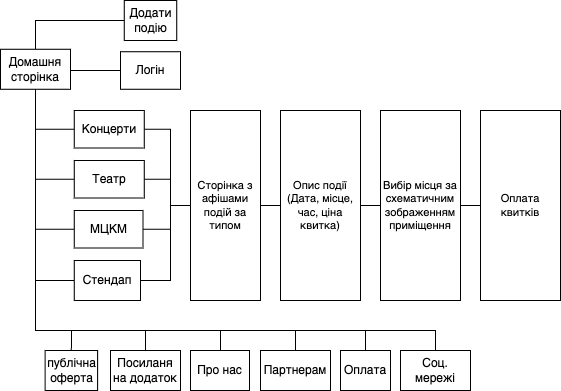

The diagram above was exported from draw.io. Its source (the exported page's mxGraphModel, read from the mxfile embedded in the PNG):
<mxGraphModel dx="1026" dy="572" grid="1" gridSize="10" guides="1" tooltips="1" connect="1" arrows="1" fold="1" page="1" pageScale="1" pageWidth="827" pageHeight="1169" math="0" shadow="0">
  <root>
    <mxCell id="0" />
    <mxCell id="1" parent="0" />
    <mxCell id="nZK5iMbM1COX2znpRVDf-27" style="edgeStyle=orthogonalEdgeStyle;shape=connector;rounded=0;orthogonalLoop=1;jettySize=auto;html=1;entryX=0;entryY=0.5;entryDx=0;entryDy=0;labelBackgroundColor=default;strokeColor=default;align=center;verticalAlign=middle;fontFamily=Helvetica;fontSize=11;fontColor=default;endArrow=none;endFill=0;" edge="1" parent="1" source="nZK5iMbM1COX2znpRVDf-1" target="nZK5iMbM1COX2znpRVDf-5">
      <mxGeometry relative="1" as="geometry">
        <Array as="points">
          <mxPoint x="95" y="70" />
        </Array>
      </mxGeometry>
    </mxCell>
    <mxCell id="nZK5iMbM1COX2znpRVDf-28" style="edgeStyle=orthogonalEdgeStyle;shape=connector;rounded=0;orthogonalLoop=1;jettySize=auto;html=1;labelBackgroundColor=default;strokeColor=default;align=center;verticalAlign=middle;fontFamily=Helvetica;fontSize=11;fontColor=default;endArrow=none;endFill=0;" edge="1" parent="1" source="nZK5iMbM1COX2znpRVDf-1" target="nZK5iMbM1COX2znpRVDf-4">
      <mxGeometry relative="1" as="geometry">
        <Array as="points">
          <mxPoint x="140" y="120" />
          <mxPoint x="140" y="120" />
        </Array>
      </mxGeometry>
    </mxCell>
    <mxCell id="nZK5iMbM1COX2znpRVDf-29" style="edgeStyle=orthogonalEdgeStyle;shape=connector;rounded=0;orthogonalLoop=1;jettySize=auto;html=1;entryX=0;entryY=0.5;entryDx=0;entryDy=0;labelBackgroundColor=default;strokeColor=default;align=center;verticalAlign=middle;fontFamily=Helvetica;fontSize=11;fontColor=default;endArrow=none;endFill=0;" edge="1" parent="1" source="nZK5iMbM1COX2znpRVDf-1" target="nZK5iMbM1COX2znpRVDf-7">
      <mxGeometry relative="1" as="geometry">
        <Array as="points">
          <mxPoint x="95" y="179" />
        </Array>
      </mxGeometry>
    </mxCell>
    <mxCell id="nZK5iMbM1COX2znpRVDf-34" style="edgeStyle=orthogonalEdgeStyle;shape=connector;rounded=0;orthogonalLoop=1;jettySize=auto;html=1;labelBackgroundColor=default;strokeColor=default;align=center;verticalAlign=middle;fontFamily=Helvetica;fontSize=11;fontColor=default;endArrow=none;endFill=0;entryX=0.5;entryY=0;entryDx=0;entryDy=0;" edge="1" parent="1" source="nZK5iMbM1COX2znpRVDf-1" target="nZK5iMbM1COX2znpRVDf-24">
      <mxGeometry relative="1" as="geometry">
        <Array as="points">
          <mxPoint x="95" y="380" />
          <mxPoint x="131" y="380" />
        </Array>
      </mxGeometry>
    </mxCell>
    <mxCell id="nZK5iMbM1COX2znpRVDf-41" style="edgeStyle=orthogonalEdgeStyle;shape=connector;rounded=0;orthogonalLoop=1;jettySize=auto;html=1;entryX=0.5;entryY=0;entryDx=0;entryDy=0;labelBackgroundColor=default;strokeColor=default;align=center;verticalAlign=middle;fontFamily=Helvetica;fontSize=11;fontColor=default;endArrow=none;endFill=0;" edge="1" parent="1" source="nZK5iMbM1COX2znpRVDf-1" target="nZK5iMbM1COX2znpRVDf-40">
      <mxGeometry relative="1" as="geometry">
        <Array as="points">
          <mxPoint x="95" y="380" />
          <mxPoint x="205" y="380" />
        </Array>
      </mxGeometry>
    </mxCell>
    <mxCell id="nZK5iMbM1COX2znpRVDf-45" style="edgeStyle=orthogonalEdgeStyle;shape=connector;rounded=0;orthogonalLoop=1;jettySize=auto;html=1;labelBackgroundColor=default;strokeColor=default;align=center;verticalAlign=middle;fontFamily=Helvetica;fontSize=11;fontColor=default;endArrow=none;endFill=0;entryX=0.508;entryY=0;entryDx=0;entryDy=0;entryPerimeter=0;" edge="1" parent="1" source="nZK5iMbM1COX2znpRVDf-1" target="nZK5iMbM1COX2znpRVDf-42">
      <mxGeometry relative="1" as="geometry">
        <Array as="points">
          <mxPoint x="95" y="380" />
          <mxPoint x="280" y="380" />
        </Array>
      </mxGeometry>
    </mxCell>
    <mxCell id="nZK5iMbM1COX2znpRVDf-46" style="edgeStyle=orthogonalEdgeStyle;shape=connector;rounded=0;orthogonalLoop=1;jettySize=auto;html=1;labelBackgroundColor=default;strokeColor=default;align=center;verticalAlign=middle;fontFamily=Helvetica;fontSize=11;fontColor=default;endArrow=none;endFill=0;entryX=0.5;entryY=0;entryDx=0;entryDy=0;" edge="1" parent="1" source="nZK5iMbM1COX2znpRVDf-1" target="nZK5iMbM1COX2znpRVDf-43">
      <mxGeometry relative="1" as="geometry">
        <Array as="points">
          <mxPoint x="95" y="380" />
          <mxPoint x="355" y="380" />
        </Array>
      </mxGeometry>
    </mxCell>
    <mxCell id="nZK5iMbM1COX2znpRVDf-47" style="edgeStyle=orthogonalEdgeStyle;shape=connector;rounded=0;orthogonalLoop=1;jettySize=auto;html=1;labelBackgroundColor=default;strokeColor=default;align=center;verticalAlign=middle;fontFamily=Helvetica;fontSize=11;fontColor=default;endArrow=none;endFill=0;entryX=0.5;entryY=0;entryDx=0;entryDy=0;" edge="1" parent="1" source="nZK5iMbM1COX2znpRVDf-1" target="nZK5iMbM1COX2znpRVDf-44">
      <mxGeometry relative="1" as="geometry">
        <Array as="points">
          <mxPoint x="95" y="380" />
          <mxPoint x="425" y="380" />
        </Array>
      </mxGeometry>
    </mxCell>
    <mxCell id="nZK5iMbM1COX2znpRVDf-49" style="edgeStyle=orthogonalEdgeStyle;shape=connector;rounded=0;orthogonalLoop=1;jettySize=auto;html=1;labelBackgroundColor=default;strokeColor=default;align=center;verticalAlign=middle;fontFamily=Helvetica;fontSize=11;fontColor=default;endArrow=none;endFill=0;entryX=0.5;entryY=0;entryDx=0;entryDy=0;" edge="1" parent="1" source="nZK5iMbM1COX2znpRVDf-1" target="nZK5iMbM1COX2znpRVDf-48">
      <mxGeometry relative="1" as="geometry">
        <Array as="points">
          <mxPoint x="95" y="380" />
          <mxPoint x="495" y="380" />
        </Array>
      </mxGeometry>
    </mxCell>
    <mxCell id="nZK5iMbM1COX2znpRVDf-1" value="Домашня сторінка" style="rounded=0;whiteSpace=wrap;html=1;" vertex="1" parent="1">
      <mxGeometry x="60" y="98.75" width="70" height="40" as="geometry" />
    </mxCell>
    <mxCell id="nZK5iMbM1COX2znpRVDf-36" style="edgeStyle=orthogonalEdgeStyle;shape=connector;rounded=0;orthogonalLoop=1;jettySize=auto;html=1;labelBackgroundColor=default;strokeColor=default;align=center;verticalAlign=middle;fontFamily=Helvetica;fontSize=11;fontColor=default;endArrow=none;endFill=0;" edge="1" parent="1" source="nZK5iMbM1COX2znpRVDf-7" target="nZK5iMbM1COX2znpRVDf-35">
      <mxGeometry relative="1" as="geometry">
        <Array as="points">
          <mxPoint x="230" y="179" />
          <mxPoint x="230" y="255" />
        </Array>
      </mxGeometry>
    </mxCell>
    <mxCell id="nZK5iMbM1COX2znpRVDf-7" value="Концерти" style="rounded=0;whiteSpace=wrap;html=1;" vertex="1" parent="1">
      <mxGeometry x="133.75" y="160" width="70" height="37.5" as="geometry" />
    </mxCell>
    <mxCell id="nZK5iMbM1COX2znpRVDf-37" style="edgeStyle=orthogonalEdgeStyle;shape=connector;rounded=0;orthogonalLoop=1;jettySize=auto;html=1;labelBackgroundColor=default;strokeColor=default;align=center;verticalAlign=middle;fontFamily=Helvetica;fontSize=11;fontColor=default;endArrow=none;endFill=0;" edge="1" parent="1" source="nZK5iMbM1COX2znpRVDf-9" target="nZK5iMbM1COX2znpRVDf-35">
      <mxGeometry relative="1" as="geometry">
        <Array as="points">
          <mxPoint x="230" y="229" />
          <mxPoint x="230" y="255" />
        </Array>
      </mxGeometry>
    </mxCell>
    <mxCell id="nZK5iMbM1COX2znpRVDf-9" value="Театр" style="rounded=0;whiteSpace=wrap;html=1;" vertex="1" parent="1">
      <mxGeometry x="133.75" y="210" width="70" height="37.5" as="geometry" />
    </mxCell>
    <mxCell id="nZK5iMbM1COX2znpRVDf-38" style="edgeStyle=orthogonalEdgeStyle;shape=connector;rounded=0;orthogonalLoop=1;jettySize=auto;html=1;labelBackgroundColor=default;strokeColor=default;align=center;verticalAlign=middle;fontFamily=Helvetica;fontSize=11;fontColor=default;endArrow=none;endFill=0;" edge="1" parent="1" source="nZK5iMbM1COX2znpRVDf-11" target="nZK5iMbM1COX2znpRVDf-35">
      <mxGeometry relative="1" as="geometry">
        <Array as="points">
          <mxPoint x="230" y="279" />
          <mxPoint x="230" y="255" />
        </Array>
      </mxGeometry>
    </mxCell>
    <mxCell id="nZK5iMbM1COX2znpRVDf-11" value="МЦКМ" style="rounded=0;whiteSpace=wrap;html=1;" vertex="1" parent="1">
      <mxGeometry x="133.75" y="260" width="68.75" height="37.5" as="geometry" />
    </mxCell>
    <mxCell id="nZK5iMbM1COX2znpRVDf-39" style="edgeStyle=orthogonalEdgeStyle;shape=connector;rounded=0;orthogonalLoop=1;jettySize=auto;html=1;labelBackgroundColor=default;strokeColor=default;align=center;verticalAlign=middle;fontFamily=Helvetica;fontSize=11;fontColor=default;endArrow=none;endFill=0;" edge="1" parent="1" source="nZK5iMbM1COX2znpRVDf-13" target="nZK5iMbM1COX2znpRVDf-35">
      <mxGeometry relative="1" as="geometry">
        <Array as="points">
          <mxPoint x="230" y="330" />
          <mxPoint x="230" y="255" />
        </Array>
      </mxGeometry>
    </mxCell>
    <mxCell id="nZK5iMbM1COX2znpRVDf-13" value="Стендап" style="rounded=0;whiteSpace=wrap;html=1;" vertex="1" parent="1">
      <mxGeometry x="133.75" y="310" width="66.25" height="40" as="geometry" />
    </mxCell>
    <mxCell id="nZK5iMbM1COX2znpRVDf-24" value="публічна оферта" style="whiteSpace=wrap;html=1;rounded=0;" vertex="1" parent="1">
      <mxGeometry x="104.62" y="400" width="52.5" height="40" as="geometry" />
    </mxCell>
    <mxCell id="nZK5iMbM1COX2znpRVDf-5" value="Додати подію" style="whiteSpace=wrap;html=1;rounded=0;" vertex="1" parent="1">
      <mxGeometry x="183.75" y="50" width="52.5" height="40" as="geometry" />
    </mxCell>
    <mxCell id="nZK5iMbM1COX2znpRVDf-4" value="Логін" style="rounded=0;whiteSpace=wrap;html=1;" vertex="1" parent="1">
      <mxGeometry x="180" y="101.25" width="60" height="37.5" as="geometry" />
    </mxCell>
    <mxCell id="nZK5iMbM1COX2znpRVDf-31" style="edgeStyle=orthogonalEdgeStyle;shape=connector;rounded=0;orthogonalLoop=1;jettySize=auto;html=1;entryX=0;entryY=0.5;entryDx=0;entryDy=0;labelBackgroundColor=default;strokeColor=default;align=center;verticalAlign=middle;fontFamily=Helvetica;fontSize=11;fontColor=default;endArrow=none;endFill=0;" edge="1" parent="1" source="nZK5iMbM1COX2znpRVDf-1" target="nZK5iMbM1COX2znpRVDf-9">
      <mxGeometry relative="1" as="geometry">
        <mxPoint x="60" y="237.5" as="sourcePoint" />
        <mxPoint x="99" y="336.5" as="targetPoint" />
        <Array as="points">
          <mxPoint x="95" y="229" />
        </Array>
      </mxGeometry>
    </mxCell>
    <mxCell id="nZK5iMbM1COX2znpRVDf-32" style="edgeStyle=orthogonalEdgeStyle;shape=connector;rounded=0;orthogonalLoop=1;jettySize=auto;html=1;entryX=0;entryY=0.5;entryDx=0;entryDy=0;labelBackgroundColor=default;strokeColor=default;align=center;verticalAlign=middle;fontFamily=Helvetica;fontSize=11;fontColor=default;endArrow=none;endFill=0;" edge="1" parent="1" source="nZK5iMbM1COX2znpRVDf-1" target="nZK5iMbM1COX2znpRVDf-11">
      <mxGeometry relative="1" as="geometry">
        <mxPoint x="105" y="130" as="sourcePoint" />
        <mxPoint x="144" y="229" as="targetPoint" />
        <Array as="points">
          <mxPoint x="95" y="279" />
        </Array>
      </mxGeometry>
    </mxCell>
    <mxCell id="nZK5iMbM1COX2znpRVDf-33" style="edgeStyle=orthogonalEdgeStyle;shape=connector;rounded=0;orthogonalLoop=1;jettySize=auto;html=1;entryX=0;entryY=0.5;entryDx=0;entryDy=0;labelBackgroundColor=default;strokeColor=default;align=center;verticalAlign=middle;fontFamily=Helvetica;fontSize=11;fontColor=default;endArrow=none;endFill=0;" edge="1" parent="1" source="nZK5iMbM1COX2znpRVDf-1" target="nZK5iMbM1COX2znpRVDf-13">
      <mxGeometry relative="1" as="geometry">
        <mxPoint x="105" y="130" as="sourcePoint" />
        <mxPoint x="149" y="289" as="targetPoint" />
        <Array as="points">
          <mxPoint x="95" y="330" />
        </Array>
      </mxGeometry>
    </mxCell>
    <mxCell id="nZK5iMbM1COX2znpRVDf-51" value="" style="edgeStyle=orthogonalEdgeStyle;shape=connector;rounded=0;orthogonalLoop=1;jettySize=auto;html=1;labelBackgroundColor=default;strokeColor=default;align=center;verticalAlign=middle;fontFamily=Helvetica;fontSize=11;fontColor=default;endArrow=none;endFill=0;" edge="1" parent="1" source="nZK5iMbM1COX2znpRVDf-35" target="nZK5iMbM1COX2znpRVDf-50">
      <mxGeometry relative="1" as="geometry" />
    </mxCell>
    <mxCell id="nZK5iMbM1COX2znpRVDf-35" value="Сторінка з афішами подій за типом" style="rounded=0;whiteSpace=wrap;html=1;fontFamily=Helvetica;fontSize=11;fontColor=default;" vertex="1" parent="1">
      <mxGeometry x="250" y="160" width="70" height="190" as="geometry" />
    </mxCell>
    <mxCell id="nZK5iMbM1COX2znpRVDf-40" value="Посиланя на додаток" style="whiteSpace=wrap;html=1;rounded=0;" vertex="1" parent="1">
      <mxGeometry x="170" y="400" width="70" height="40" as="geometry" />
    </mxCell>
    <mxCell id="nZK5iMbM1COX2znpRVDf-42" value="Про нас" style="whiteSpace=wrap;html=1;rounded=0;" vertex="1" parent="1">
      <mxGeometry x="250" y="400" width="59" height="40" as="geometry" />
    </mxCell>
    <mxCell id="nZK5iMbM1COX2znpRVDf-43" value="Партнерам" style="whiteSpace=wrap;html=1;rounded=0;" vertex="1" parent="1">
      <mxGeometry x="320" y="400" width="70" height="40" as="geometry" />
    </mxCell>
    <mxCell id="nZK5iMbM1COX2znpRVDf-44" value="Оплата" style="whiteSpace=wrap;html=1;rounded=0;" vertex="1" parent="1">
      <mxGeometry x="400" y="400" width="50" height="40" as="geometry" />
    </mxCell>
    <mxCell id="nZK5iMbM1COX2znpRVDf-48" value="Соц. мережі" style="whiteSpace=wrap;html=1;rounded=0;" vertex="1" parent="1">
      <mxGeometry x="460" y="400" width="70" height="40" as="geometry" />
    </mxCell>
    <mxCell id="nZK5iMbM1COX2znpRVDf-53" value="" style="edgeStyle=orthogonalEdgeStyle;shape=connector;rounded=0;orthogonalLoop=1;jettySize=auto;html=1;labelBackgroundColor=default;strokeColor=default;align=center;verticalAlign=middle;fontFamily=Helvetica;fontSize=11;fontColor=default;endArrow=none;endFill=0;" edge="1" parent="1" source="nZK5iMbM1COX2znpRVDf-50" target="nZK5iMbM1COX2znpRVDf-52">
      <mxGeometry relative="1" as="geometry" />
    </mxCell>
    <mxCell id="nZK5iMbM1COX2znpRVDf-50" value="Опис події&lt;br&gt;(Дата, місце, час, ціна квитка)" style="rounded=0;whiteSpace=wrap;html=1;fontFamily=Helvetica;fontSize=11;fontColor=default;" vertex="1" parent="1">
      <mxGeometry x="340" y="160" width="80" height="190" as="geometry" />
    </mxCell>
    <mxCell id="nZK5iMbM1COX2znpRVDf-55" value="" style="edgeStyle=orthogonalEdgeStyle;shape=connector;rounded=0;orthogonalLoop=1;jettySize=auto;html=1;labelBackgroundColor=default;strokeColor=default;align=center;verticalAlign=middle;fontFamily=Helvetica;fontSize=11;fontColor=default;endArrow=none;endFill=0;" edge="1" parent="1" source="nZK5iMbM1COX2znpRVDf-52" target="nZK5iMbM1COX2znpRVDf-54">
      <mxGeometry relative="1" as="geometry" />
    </mxCell>
    <mxCell id="nZK5iMbM1COX2znpRVDf-52" value="Вибір місця за схематичним зображенням приміщення" style="rounded=0;whiteSpace=wrap;html=1;fontFamily=Helvetica;fontSize=11;fontColor=default;" vertex="1" parent="1">
      <mxGeometry x="440" y="160" width="80" height="190" as="geometry" />
    </mxCell>
    <mxCell id="nZK5iMbM1COX2znpRVDf-54" value="Оплата квитків" style="rounded=0;whiteSpace=wrap;html=1;fontFamily=Helvetica;fontSize=11;fontColor=default;" vertex="1" parent="1">
      <mxGeometry x="540" y="160" width="80" height="190" as="geometry" />
    </mxCell>
  </root>
</mxGraphModel>